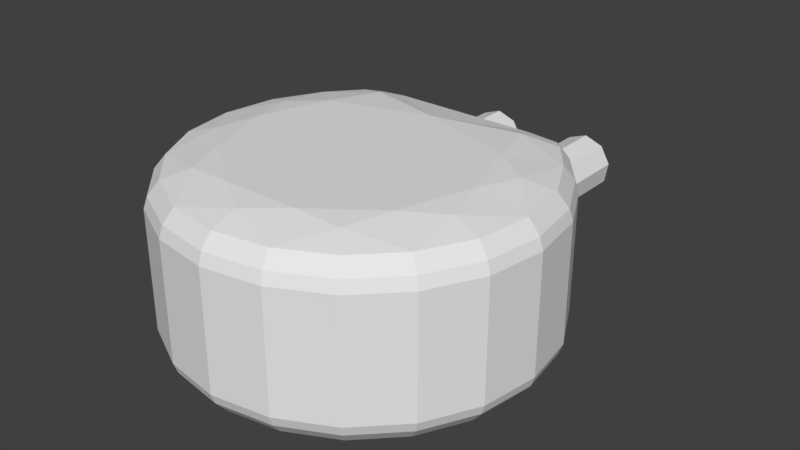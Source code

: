 # Source: shotgun.blend  (saved by Blender 2.79.0; exported with 4.5.12 LTS)
import bpy
from mathutils import Matrix  # noqa: F401  (used for matrix-valued properties, if any)

bpy.ops.wm.read_factory_settings(use_empty=True)
scene = bpy.context.scene
scene.name = 'Scene'

# ---- collections
col_collection_1 = bpy.data.collections.new('Collection 1'); scene.collection.children.link(col_collection_1)

# ---- materials (node trees are filled in below, after node groups)
mat_shotgun_001 = bpy.data.materials.new('Shotgun.001')
mat_shotgun_001.alpha_threshold = 0.0
mat_shotgun_001.use_transparent_shadow = False
mat_shotgun_001.roughness = 0.5

# ---- material node trees

# ---- world
world_world = bpy.data.worlds.new('World'); scene.world = world_world
world_world.color = (0.05088, 0.05088, 0.05088)
world_world.use_sun_shadow = False
world_world.sun_shadow_jitter_overblur = 0.0
world_world.cycles.sampling_method = 'MANUAL'

# ---- meshes
me_cylinder_004 = bpy.data.meshes.new('Cylinder.004')
me_cylinder_004.from_pydata([(0.2767, 1.45, 0.15), (0.2767, 0.809, 0.15), (0.1803, 1.45, 0.1149), (0.1803, 0.809, 0.1149), (0.129, 1.45, 0.02605), (0.129, 0.809, 0.02605), (0.1468, 1.45, -0.075), (0.1468, 0.809, -0.075), (0.2254, 1.45, -0.141), (0.2254, 0.809, -0.141), (0.328, 1.45, -0.141), (0.328, 0.809, -0.141), (0.4066, 1.45, -0.075), (0.4066, 0.809, -0.075), (0.4244, 1.45, 0.02605), (0.4244, 0.809, 0.02605), (0.3731, 1.45, 0.1149), (0.3731, 0.809, 0.1149), (0.2767, 1.469, 0.1131), (0.2048, 1.469, 0.08691), (0.1665, 1.469, 0.02059), (0.1798, 1.469, -0.05483), (0.2384, 1.469, -0.1041), (0.315, 1.469, -0.1041), (0.3737, 1.469, -0.05483), (0.387, 1.469, 0.02059), (0.3487, 1.469, 0.08691), (0.2767, 0.809, 0.1131), (0.2048, 0.809, 0.08691), (0.1665, 0.809, 0.02059), (0.1798, 0.809, -0.05483), (0.2384, 0.809, -0.1041), (0.315, 0.809, -0.1041), (0.3737, 0.809, -0.05483), (0.387, 0.809, 0.02059), (0.3487, 0.809, 0.08691), (-0.2767, 1.45, 0.15), (-0.2767, 0.809, 0.15), (-0.1803, 1.45, 0.1149), (-0.1803, 0.809, 0.1149), (-0.129, 1.45, 0.02605), (-0.129, 0.809, 0.02605), (-0.1468, 1.45, -0.075), (-0.1468, 0.809, -0.075), (-0.2254, 1.45, -0.141), (-0.2254, 0.809, -0.141), (-0.328, 1.45, -0.141), (-0.328, 0.809, -0.141), (-0.4066, 1.45, -0.075), (-0.4066, 0.809, -0.075), (-0.4244, 1.45, 0.02605), (-0.4244, 0.809, 0.02605), (-0.3731, 1.45, 0.1149), (-0.3731, 0.809, 0.1149), (-0.2767, 1.469, 0.1131), (-0.2048, 1.469, 0.08691), (-0.1665, 1.469, 0.02059), (-0.1798, 1.469, -0.05483), (-0.2384, 1.469, -0.1041), (-0.315, 1.469, -0.1041), (-0.3737, 1.469, -0.05483), (-0.387, 1.469, 0.02059), (-0.3487, 1.469, 0.08691), (-0.2767, 0.809, 0.1131), (-0.2048, 0.809, 0.08691), (-0.1665, 0.809, 0.02059), (-0.1798, 0.809, -0.05483), (-0.2384, 0.809, -0.1041), (-0.315, 0.809, -0.1041), (-0.3737, 0.809, -0.05483), (-0.387, 0.809, 0.02059), (-0.3487, 0.809, 0.08691), (-0.7694, -0.559, 0.2975), (-0.2939, -0.9045, 0.2975), (0.2939, -0.9045, 0.2975), (0.7694, -0.559, 0.2975), (0.9511, 1.49e-08, 0.2975), (-0.7128, 0.5093, 0.425), (0.5349, 0.809, 0.2975), (-0.8761, -7.451e-09, 0.425), (-0.7087, -0.5149, 0.425), (-0.2707, -0.8332, 0.425), (0.2707, -0.8332, 0.425), (0.7087, -0.5149, 0.425), (0.8761, 7.451e-09, 0.425), (-0.7128, 0.5093, -0.425), (-0.8761, -7.451e-09, -0.425), (-0.7087, -0.5149, -0.425), (-0.2707, -0.8332, -0.425), (0.2707, -0.8332, -0.425), (0.7087, -0.5149, -0.425), (0.8761, -1.49e-08, -0.425), (0.527, 0.759, 0.4), (-0.5231, 0.759, -0.4), (0.7128, 0.5093, -0.425), (-0.9511, -2.98e-08, -0.3054), (-0.7694, -0.559, -0.3054), (-0.2939, -0.9045, -0.3054), (0.2939, -0.9045, -0.3054), (0.7694, -0.559, -0.3054), (0.9511, 1.49e-08, -0.3054), (0.5349, 0.809, -0.3054), (0.7694, 0.559, -0.3054), (-0.529, 0.809, -0.3054), (-0.529, 0.809, 0.2975), (-0.7694, 0.559, -0.3054), (0.527, 0.759, -0.4), (-0.5231, 0.759, 0.4), (-0.9511, -2.98e-08, 0.2975), (-0.7694, 0.559, 0.2975), (0.7694, 0.559, 0.2975), (0.7128, 0.5093, 0.425), (-0.5838, 0.6841, 0.4188), (-0.8352, 0.2697, 0.425), (-0.8342, -0.2711, 0.425), (-0.9323, -2.421e-08, 0.3556), (-0.6195, -0.02464, 0.4812), (-0.5156, -0.7096, 0.425), (-0.7543, -0.548, 0.3556), (-0.5012, -0.3888, 0.4812), (8.196e-08, -0.8772, 0.425), (-0.2881, -0.8867, 0.3556), (-0.1914, -0.6139, 0.4812), (0.5156, -0.7096, 0.425), (0.2881, -0.8867, 0.3556), (0.1914, -0.6139, 0.4812), (0.8342, -0.2711, 0.425), (0.7543, -0.548, 0.3556), (0.5012, -0.3888, 0.4812), (0.8352, 0.2697, 0.425), (0.9323, 1.304e-08, 0.3556), (0.6195, -0.02464, 0.4812), (0.5847, 0.6841, 0.4187), (0.5329, 0.7965, 0.3494), (-0.5838, 0.6841, -0.4188), (0.7553, 0.5466, -0.3576), (-0.8352, 0.2697, -0.425), (-0.9323, -2.421e-08, -0.3576), (-0.8342, -0.2711, -0.425), (-0.6195, -0.02464, -0.4812), (-0.7543, -0.548, -0.3576), (-0.5156, -0.7096, -0.425), (-0.5012, -0.3888, -0.4812), (-0.2881, -0.8867, -0.3576), (8.196e-08, -0.8772, -0.425), (-0.1914, -0.6139, -0.4812), (0.2881, -0.8867, -0.3576), (0.5156, -0.7096, -0.425), (0.1914, -0.6139, -0.4812), (0.7543, -0.548, -0.3576), (0.8342, -0.2711, -0.425), (0.5012, -0.3888, -0.4812), (0.9323, 7.451e-09, -0.3576), (0.8352, 0.2697, -0.425), (0.6195, -0.02464, -0.4812), (0.5847, 0.6841, -0.4188), (-0.5275, 0.7965, -0.3513), (0.0007346, 0.4884, -0.4812), (0.62, 0.7465, 0.2975), (-0.6185, 0.7465, -0.3054), (-0.9056, 0.2943, -0.3054), (-0.9056, -0.2943, -0.3054), (-0.5597, -0.7704, -0.3054), (8.196e-08, -0.9523, -0.3054), (0.5597, -0.7704, -0.3054), (0.9056, -0.2943, -0.3054), (0.9056, 0.2943, -0.3054), (-0.6185, 0.7465, 0.2975), (-0.9056, -0.2943, 0.2975), (-0.5597, -0.7704, 0.2975), (8.196e-08, -0.9523, 0.2975), (0.5597, -0.7704, 0.2975), (0.9056, -0.2943, 0.2975), (0.9056, 0.2943, 0.2975), (0.62, 0.7465, -0.3054), (-0.7553, 0.5466, 0.3556), (-0.5063, 0.3325, 0.4812), (-0.7553, 0.5466, -0.3576), (-0.5063, 0.3325, -0.4812), (0.5063, 0.3325, -0.4812), (-0.5275, 0.7965, 0.3494), (-0.3754, 0.7403, 0.4188), (0.3808, 0.7403, -0.4188), (0.3808, 0.7403, 0.4188), (0.5329, 0.7965, -0.3513), (-0.3754, 0.7403, -0.4188), (0.0007346, 0.4884, 0.4812), (-0.9056, 0.2943, 0.2975), (0.7553, 0.5466, 0.3556), (0.5063, 0.3325, 0.4812), (-0.417, 0.6071, 0.4656), (-0.6098, 0.7309, 0.3541), (-0.6951, 0.211, 0.4667), (-0.888, 0.2881, 0.3556), (-0.6928, -0.2361, 0.4667), (-0.8878, -0.2885, 0.3556), (-0.4282, -0.6003, 0.4667), (-0.5487, -0.7552, 0.3556), (7.202e-08, -0.7394, 0.4667), (8.457e-08, -0.9335, 0.3556), (0.4282, -0.6003, 0.4667), (0.5487, -0.7552, 0.3556), (0.6928, -0.2361, 0.4667), (0.8878, -0.2885, 0.3556), (0.6951, 0.211, 0.4667), (0.888, 0.2881, 0.3556), (0.4183, 0.6071, 0.4656), (0.6112, 0.7309, 0.3541), (-0.6098, 0.7309, -0.356), (-0.417, 0.6071, -0.4656), (-0.888, 0.2881, -0.3576), (-0.6951, 0.211, -0.4667), (-0.8878, -0.2885, -0.3576), (-0.6928, -0.2361, -0.4667), (-0.5487, -0.7552, -0.3576), (-0.4282, -0.6003, -0.4667), (8.457e-08, -0.9335, -0.3576), (7.078e-08, -0.7394, -0.4667), (0.5487, -0.7552, -0.3576), (0.4282, -0.6003, -0.4667), (0.8878, -0.2885, -0.3576), (0.6928, -0.2361, -0.4667), (0.888, 0.2881, -0.3576), (0.6951, 0.211, -0.4667), (0.6112, 0.7309, -0.356), (0.4183, 0.6071, -0.4656)], [], [(0, 3, 1), (4, 3, 2), (6, 5, 4), (8, 7, 6), (10, 9, 8), (12, 11, 10), (14, 13, 12), (14, 17, 15), (0, 17, 16), (4, 21, 6), (31, 23, 22), (2, 20, 4), (26, 0, 16), (25, 16, 14), (24, 14, 12), (23, 12, 10), (8, 23, 10), (6, 22, 8), (0, 19, 2), (28, 20, 19), (35, 18, 26), (32, 24, 23), (29, 21, 20), (33, 25, 24), (30, 22, 21), (27, 19, 18), (34, 26, 25), (37, 38, 36), (39, 40, 38), (41, 42, 40), (43, 44, 42), (45, 46, 44), (47, 48, 46), (48, 51, 50), (51, 52, 50), (53, 36, 52), (40, 57, 56), (59, 67, 58), (38, 56, 55), (36, 62, 52), (52, 61, 50), (50, 60, 48), (48, 59, 46), (44, 59, 58), (42, 58, 57), (36, 55, 54), (56, 64, 55), (54, 71, 62), (60, 68, 59), (57, 65, 56), (61, 69, 60), (58, 66, 57), (55, 63, 54), (62, 70, 61), (0, 2, 3), (4, 5, 3), (6, 7, 5), (8, 9, 7), (10, 11, 9), (12, 13, 11), (14, 15, 13), (14, 16, 17), (0, 1, 17), (4, 20, 21), (31, 32, 23), (2, 19, 20), (26, 18, 0), (25, 26, 16), (24, 25, 14), (23, 24, 12), (8, 22, 23), (6, 21, 22), (0, 18, 19), (28, 29, 20), (35, 27, 18), (32, 33, 24), (29, 30, 21), (33, 34, 25), (30, 31, 22), (27, 28, 19), (34, 35, 26), (37, 39, 38), (39, 41, 40), (41, 43, 42), (43, 45, 44), (45, 47, 46), (47, 49, 48), (48, 49, 51), (51, 53, 52), (53, 37, 36), (40, 42, 57), (59, 68, 67), (38, 40, 56), (36, 54, 62), (52, 62, 61), (50, 61, 60), (48, 60, 59), (44, 46, 59), (42, 44, 58), (36, 38, 55), (56, 65, 64), (54, 63, 71), (60, 69, 68), (57, 66, 65), (61, 70, 69), (58, 67, 66), (55, 64, 63), (62, 71, 70), (72, 197, 118), (72, 195, 168), (169, 97, 73), (73, 199, 121), (73, 197, 169), (74, 201, 124), (74, 199, 170), (75, 203, 127), (75, 201, 171), (76, 166, 173), (76, 205, 130), (76, 203, 172), (112, 175, 77), (77, 193, 113), (133, 158, 78), (115, 114, 79), (84, 129, 204), (113, 115, 79), (118, 117, 80), (87, 138, 213), (114, 118, 80), (121, 120, 81), (82, 123, 200), (117, 121, 81), (124, 123, 82), (120, 124, 82), (127, 126, 83), (80, 117, 196), (123, 127, 83), (130, 129, 84), (86, 136, 211), (126, 130, 84), (111, 132, 206), (182, 225, 157), (77, 113, 192), (85, 210, 177), (177, 134, 85), (137, 136, 86), (91, 150, 221), (138, 137, 86), (140, 138, 87), (88, 141, 215), (141, 140, 87), (143, 141, 88), (89, 144, 217), (144, 143, 88), (146, 144, 89), (81, 120, 198), (147, 146, 89), (149, 147, 90), (83, 126, 202), (150, 149, 90), (152, 150, 91), (153, 152, 91), (92, 207, 133), (128, 131, 186), (92, 206, 132), (93, 208, 156), (185, 93, 156), (93, 209, 134), (155, 135, 94), (94, 222, 153), (85, 134, 209), (75, 164, 99), (74, 164, 171), (74, 163, 98), (73, 163, 170), (72, 162, 169), (108, 160, 95), (95, 210, 137), (95, 212, 161), (108, 161, 168), (96, 212, 140), (96, 214, 162), (97, 214, 143), (97, 216, 163), (98, 216, 146), (98, 218, 164), (165, 75, 99), (99, 218, 149), (99, 220, 165), (100, 220, 152), (100, 222, 166), (174, 184, 101), (102, 224, 174), (166, 135, 102), (156, 159, 103), (104, 159, 167), (103, 184, 156), (105, 187, 109), (167, 105, 109), (79, 114, 194), (90, 147, 219), (181, 186, 183), (157, 179, 154), (76, 165, 100), (167, 180, 104), (133, 104, 180), (72, 161, 96), (105, 208, 177), (177, 160, 105), (106, 225, 182), (106, 224, 155), (107, 191, 112), (107, 190, 181), (133, 180, 183), (78, 103, 104), (108, 193, 187), (108, 195, 115), (187, 175, 109), (109, 191, 167), (78, 174, 101), (174, 110, 102), (173, 102, 110), (110, 207, 188), (188, 173, 110), (111, 205, 188), (188, 132, 111), (94, 153, 223), (72, 169, 197), (72, 118, 195), (169, 162, 97), (73, 170, 199), (73, 121, 197), (74, 171, 201), (74, 124, 199), (75, 172, 203), (75, 127, 201), (76, 100, 166), (76, 173, 205), (76, 130, 203), (112, 191, 175), (77, 175, 193), (133, 207, 158), (115, 195, 114), (204, 131, 84), (131, 202, 84), (202, 126, 84), (113, 193, 115), (118, 197, 117), (213, 142, 87), (142, 215, 87), (215, 141, 87), (114, 195, 118), (121, 199, 120), (200, 125, 82), (125, 198, 82), (198, 120, 82), (117, 197, 121), (124, 201, 123), (120, 199, 124), (127, 203, 126), (196, 119, 80), (119, 194, 80), (194, 114, 80), (123, 201, 127), (130, 205, 129), (211, 139, 86), (139, 213, 86), (213, 138, 86), (126, 203, 130), (206, 189, 111), (189, 204, 111), (204, 129, 111), (209, 185, 157), (185, 182, 157), (192, 176, 77), (176, 190, 77), (190, 112, 77), (85, 136, 210), (177, 208, 134), (137, 210, 136), (221, 154, 91), (154, 223, 91), (223, 153, 91), (138, 212, 137), (140, 212, 138), (215, 145, 88), (145, 217, 88), (217, 144, 88), (141, 214, 140), (143, 214, 141), (217, 148, 89), (148, 219, 89), (219, 147, 89), (144, 216, 143), (146, 216, 144), (198, 122, 81), (122, 196, 81), (196, 117, 81), (147, 218, 146), (149, 218, 147), (202, 128, 83), (128, 200, 83), (200, 123, 83), (150, 220, 149), (152, 220, 150), (153, 222, 152), (92, 132, 207), (131, 204, 189), (189, 206, 186), (186, 190, 176), (176, 192, 116), (116, 194, 119), (119, 196, 122), (122, 198, 125), (125, 200, 128), (128, 202, 131), (131, 189, 186), (186, 176, 116), (116, 119, 186), (119, 122, 186), (122, 125, 186), (125, 128, 186), (92, 183, 206), (93, 134, 208), (156, 184, 185), (184, 106, 182), (185, 184, 182), (93, 185, 209), (155, 224, 135), (94, 135, 222), (209, 178, 85), (178, 211, 85), (211, 136, 85), (75, 171, 164), (74, 98, 164), (74, 170, 163), (73, 97, 163), (72, 96, 162), (108, 187, 160), (95, 160, 210), (95, 137, 212), (108, 95, 161), (96, 161, 212), (96, 140, 214), (97, 162, 214), (97, 143, 216), (98, 163, 216), (98, 146, 218), (165, 172, 75), (99, 164, 218), (99, 149, 220), (100, 165, 220), (100, 152, 222), (174, 224, 184), (102, 135, 224), (166, 222, 135), (156, 208, 159), (104, 103, 159), (103, 101, 184), (105, 160, 187), (167, 159, 105), (194, 116, 79), (116, 192, 79), (192, 113, 79), (219, 151, 90), (151, 221, 90), (221, 150, 90), (190, 186, 181), (186, 206, 183), (154, 221, 151), (151, 219, 148), (148, 217, 145), (145, 215, 142), (142, 213, 139), (139, 211, 178), (178, 209, 157), (157, 225, 179), (179, 223, 154), (154, 151, 157), (151, 148, 157), (148, 145, 157), (145, 142, 157), (142, 139, 157), (139, 178, 157), (76, 172, 165), (167, 191, 180), (133, 78, 104), (72, 168, 161), (105, 159, 208), (177, 210, 160), (106, 155, 225), (106, 184, 224), (107, 180, 191), (107, 112, 190), (107, 181, 180), (181, 183, 180), (183, 92, 133), (78, 101, 103), (108, 115, 193), (108, 168, 195), (187, 193, 175), (109, 175, 191), (78, 158, 174), (174, 158, 110), (173, 166, 102), (110, 158, 207), (188, 205, 173), (111, 129, 205), (188, 207, 132), (223, 179, 94), (179, 225, 94), (225, 155, 94)])
_uv = me_cylinder_004.uv_layers.new(name='UVMap')
_uv.uv.foreach_set('vector', [0.973, 0.5439, 0.9996, 0.7211, 0.973, 0.7211, 0.1773, 0.9474, 0.0001289, 0.9719, 0.1773, 0.9719, 0.1773, 0.9194, -0.0006368, 0.9515, 0.1773, 0.9474, 0.5421, 0.857, 0.7193, 0.8353, 0.5421, 0.8353, 0.5421, 0.8853, 0.7193, 0.857, 0.5421, 0.857, 0.5421, 0.9071, 0.7193, 0.8853, 0.5421, 0.8853, 0.1773, 0.9474, 0.3545, 0.9753, 0.1773, 0.9753, 0.1773, 0.9474, 0.3545, 0.9228, 0.3545, 0.9474, 0.973, 0.5439, 0.9463, 0.7211, 0.9463, 0.5439, 0.4907, 0.8682, 0.5131, 0.8823, 0.5186, 0.8732, 0.7205, 0.859, 0.9431, 0.8326, 0.9419, 0.8541, 0.4661, 0.8824, 0.4922, 0.8786, 0.4907, 0.8682, 0.4739, 0.9289, 0.4564, 0.909, 0.4661, 0.9357, 0.4922, 0.9395, 0.4661, 0.9357, 0.4907, 0.9499, 0.5131, 0.9359, 0.4907, 0.9499, 0.5186, 0.945, 0.5267, 0.9197, 0.5186, 0.945, 0.5369, 0.9233, 0.5369, 0.8949, 0.5267, 0.9197, 0.5369, 0.9233, 0.5186, 0.8732, 0.5267, 0.8985, 0.5369, 0.8949, 0.4564, 0.909, 0.4739, 0.8891, 0.4661, 0.8824, 0.9604, 0.0003829, 0.9788, 0.1828, 0.9604, 0.1828, 0.9604, 0.1836, 0.9406, 0.3662, 0.9597, 0.3662, 0.7224, 0.8365, 0.9441, 0.8158, 0.9431, 0.8326, 0.9788, 0.0003829, 0.9996, 0.1828, 0.9788, 0.1828, 0.9996, 0.1836, 0.9788, 0.366, 0.9996, 0.366, 0.7193, 0.8755, 0.9419, 0.8541, 0.9408, 0.8704, 0.9406, 0.1836, 0.9213, 0.3662, 0.9406, 0.3662, 0.9788, 0.1836, 0.9604, 0.366, 0.9788, 0.366, 0.973, 0.366, 0.9996, 0.5432, 0.973, 0.5432, 0.7193, 0.9998, 0.8965, 0.9753, 0.8965, 0.9998, 0.7193, 0.9753, 0.8965, 0.9474, 0.8965, 0.9753, 0.8965, 0.9474, 0.7193, 0.9256, 0.7193, 0.9474, 0.8965, 0.9256, 0.7193, 0.8973, 0.7193, 0.9256, 0.8965, 0.8973, 0.7193, 0.8755, 0.7193, 0.8973, 0.0001289, 0.9998, 0.1773, 0.9719, 0.0001289, 0.9719, 0.3545, 0.9998, 0.1773, 0.9753, 0.1773, 0.9998, 0.9463, 0.366, 0.973, 0.5432, 0.9463, 0.5432, 0.9283, 0.9852, 0.9545, 0.9888, 0.9361, 0.9783, 0.5369, 0.9233, 0.7193, 0.9445, 0.5369, 0.9445, 0.9186, 0.9586, 0.9361, 0.9783, 0.9289, 0.9584, 0.9283, 0.9319, 0.9545, 0.9279, 0.9529, 0.9177, 0.9529, 0.9177, 0.9753, 0.9316, 0.9808, 0.9227, 0.9808, 0.9227, 0.9889, 0.9478, 0.9991, 0.9444, 0.9991, 0.9444, 0.9889, 0.969, 0.9991, 0.9728, 0.9808, 0.9945, 0.9889, 0.969, 0.9753, 0.9852, 0.9529, 0.9994, 0.9753, 0.9852, 0.9545, 0.9888, 0.9283, 0.9319, 0.9289, 0.9584, 0.9361, 0.9385, 0.3545, 0.979, 0.5369, 0.9607, 0.3545, 0.9607, 0.9405, 0.1827, 0.9206, 0.005955, 0.9207, 0.1828, 0.5369, 0.9071, 0.7193, 0.9233, 0.5369, 0.9233, 0.3545, 0.9998, 0.5369, 0.979, 0.3545, 0.979, 0.5369, 0.979, 0.7193, 0.9998, 0.5369, 0.9998, 0.5369, 0.9445, 0.7193, 0.9607, 0.5369, 0.9607, 0.9604, 0.1828, 0.9405, 0.005892, 0.9405, 0.1827, 0.5369, 0.9607, 0.7193, 0.979, 0.5369, 0.979, 0.973, 0.5439, 0.9996, 0.5439, 0.9996, 0.7211, 0.1773, 0.9474, -0.0006368, 0.9515, 0.0001289, 0.9719, 0.1773, 0.9194, 0.0001289, 0.9194, -0.0006368, 0.9515, 0.5421, 0.857, 0.7193, 0.857, 0.7193, 0.8353, 0.5421, 0.8853, 0.7193, 0.8853, 0.7193, 0.857, 0.5421, 0.9071, 0.7193, 0.9071, 0.7193, 0.8853, 0.1773, 0.9474, 0.3545, 0.9474, 0.3545, 0.9753, 0.1773, 0.9474, 0.1773, 0.9228, 0.3545, 0.9228, 0.973, 0.5439, 0.973, 0.7211, 0.9463, 0.7211, 0.4907, 0.8682, 0.4922, 0.8786, 0.5131, 0.8823, 0.7205, 0.859, 0.7224, 0.8365, 0.9431, 0.8326, 0.4661, 0.8824, 0.4739, 0.8891, 0.4922, 0.8786, 0.4739, 0.9289, 0.4666, 0.909, 0.4564, 0.909, 0.4922, 0.9395, 0.4739, 0.9289, 0.4661, 0.9357, 0.5131, 0.9359, 0.4922, 0.9395, 0.4907, 0.9499, 0.5267, 0.9197, 0.5131, 0.9359, 0.5186, 0.945, 0.5369, 0.8949, 0.5267, 0.8985, 0.5267, 0.9197, 0.5186, 0.8732, 0.5131, 0.8823, 0.5267, 0.8985, 0.4564, 0.909, 0.4666, 0.909, 0.4739, 0.8891, 0.9604, 0.0003829, 0.9788, 0.0003829, 0.9788, 0.1828, 0.9604, 0.1836, 0.9406, 0.1836, 0.9406, 0.3662, 0.7224, 0.8365, 0.7245, 0.8186, 0.9441, 0.8158, 0.9788, 0.0003829, 0.9996, 0.0003829, 0.9996, 0.1828, 0.9996, 0.1836, 0.9788, 0.1836, 0.9788, 0.366, 0.7193, 0.8755, 0.7205, 0.859, 0.9419, 0.8541, 0.9406, 0.1836, 0.9207, 0.1836, 0.9213, 0.3662, 0.9788, 0.1836, 0.9604, 0.1836, 0.9604, 0.366, 0.973, 0.366, 0.9996, 0.366, 0.9996, 0.5432, 0.7193, 0.9998, 0.7193, 0.9753, 0.8965, 0.9753, 0.7193, 0.9753, 0.7193, 0.9474, 0.8965, 0.9474, 0.8965, 0.9474, 0.8965, 0.9256, 0.7193, 0.9256, 0.8965, 0.9256, 0.8965, 0.8973, 0.7193, 0.8973, 0.8965, 0.8973, 0.8965, 0.8755, 0.7193, 0.8755, 0.0001289, 0.9998, 0.1773, 0.9998, 0.1773, 0.9719, 0.3545, 0.9998, 0.3545, 0.9753, 0.1773, 0.9753, 0.9463, 0.366, 0.973, 0.366, 0.973, 0.5432, 0.9283, 0.9852, 0.9529, 0.9994, 0.9545, 0.9888, 0.5369, 0.9233, 0.7193, 0.9233, 0.7193, 0.9445, 0.9186, 0.9586, 0.9283, 0.9852, 0.9361, 0.9783, 0.9283, 0.9319, 0.9361, 0.9385, 0.9545, 0.9279, 0.9529, 0.9177, 0.9545, 0.9279, 0.9753, 0.9316, 0.9808, 0.9227, 0.9753, 0.9316, 0.9889, 0.9478, 0.9991, 0.9444, 0.9889, 0.9478, 0.9889, 0.969, 0.9808, 0.9945, 0.9991, 0.9728, 0.9889, 0.969, 0.9529, 0.9994, 0.9808, 0.9945, 0.9753, 0.9852, 0.9283, 0.9319, 0.9186, 0.9586, 0.9289, 0.9584, 0.3545, 0.979, 0.5369, 0.979, 0.5369, 0.9607, 0.9405, 0.1827, 0.9405, 0.005892, 0.9206, 0.005955, 0.5369, 0.9071, 0.7193, 0.9071, 0.7193, 0.9233, 0.3545, 0.9998, 0.5369, 0.9998, 0.5369, 0.979, 0.5369, 0.979, 0.7193, 0.979, 0.7193, 0.9998, 0.5369, 0.9445, 0.7193, 0.9445, 0.7193, 0.9607, 0.9604, 0.1828, 0.9604, 0.005955, 0.9405, 0.005892, 0.5369, 0.9607, 0.7193, 0.9607, 0.7193, 0.979, 0.2713, 0.5438, 0.2553, 0.4896, 0.2553, 0.5469, 0.2713, 0.5438, 0.2553, 0.6186, 0.2713, 0.617, 0.7393, 0.4854, 0.9059, 0.5589, 0.7393, 0.5589, 0.7393, 0.5589, 0.7232, 0.6401, 0.7232, 0.5605, 0.7393, 0.5589, 0.7232, 0.4885, 0.7393, 0.4854, 0.7393, 0.7214, 0.7232, 0.7918, 0.7232, 0.7198, 0.7393, 0.7214, 0.7232, 0.6401, 0.7393, 0.6401, 0.03562, 0.5438, 0.01956, 0.6186, 0.01956, 0.5469, 0.03562, 0.5438, 0.01956, 0.4896, 0.03562, 0.4854, 0.03562, 0.6984, 0.2023, 0.7797, 0.03562, 0.7797, 0.03562, 0.6984, 0.01956, 0.778, 0.01956, 0.6984, 0.03562, 0.6984, 0.01956, 0.6186, 0.03562, 0.617, 0.8849, 0.4039, 0.8469, 0.4513, 0.8366, 0.4395, 0.2361, 0.8391, 0.2553, 0.778, 0.2361, 0.7729, 0.491, 0.8037, 0.5053, 0.8277, 0.5053, 0.8042, 0.2553, 0.6984, 0.2361, 0.6234, 0.2361, 0.6984, 0.6958, 0.0003829, 0.7704, 0.01166, 0.7542, 0.05041, 0.2361, 0.7729, 0.2553, 0.6984, 0.2361, 0.6984, 0.5444, 0.451, 0.4997, 0.385, 0.5535, 0.4384, 0.1005, 0.4384, 0.1679, 0.4731, 0.1776, 0.434, 0.2361, 0.6234, 0.2553, 0.5469, 0.2361, 0.556, 0.7232, 0.5605, 0.704, 0.6401, 0.704, 0.5653, 0.4655, 0.1677, 0.4997, 0.1, 0.5299, 0.1242, 0.704, 0.4976, 0.7232, 0.5605, 0.704, 0.5653, 0.7232, 0.7198, 0.704, 0.7826, 0.704, 0.715, 0.704, 0.6401, 0.7232, 0.7198, 0.704, 0.715, 0.01956, 0.5469, 0.0003829, 0.6234, 0.0003829, 0.556, 0.5535, 0.4384, 0.4997, 0.385, 0.5299, 0.3609, 0.4997, 0.1, 0.5444, 0.03405, 0.5535, 0.04663, 0.01956, 0.6984, 0.0003829, 0.7729, 0.0003829, 0.6984, 0.2428, 0.4847, 0.3174, 0.4734, 0.3012, 0.4346, 0.0003829, 0.6234, 0.01956, 0.6984, 0.0003829, 0.6984, 0.8366, 0.0455, 0.8849, 0.0809, 0.8636, 0.1269, 0.4474, 0.1373, 0.4106, 0.1269, 0.3778, 0.2423, 0.8366, 0.4395, 0.7704, 0.4734, 0.7542, 0.4346, 0.471, 0.8391, 0.4524, 0.778, 0.4524, 0.8494, 0.3939, 0.4513, 0.4319, 0.4039, 0.3836, 0.4395, 0.4524, 0.6984, 0.471, 0.7729, 0.471, 0.6984, 0.2428, 0.0003829, 0.1679, 0.01194, 0.1776, 0.05104, 0.471, 0.6234, 0.4524, 0.6984, 0.471, 0.6984, 0.4524, 0.5469, 0.471, 0.6234, 0.471, 0.556, 0.01254, 0.3173, 0.04669, 0.385, 0.07691, 0.3609, 0.04669, 0.385, 0.09136, 0.451, 0.1005, 0.4384, 0.9203, 0.5605, 0.939, 0.4976, 0.939, 0.5653, 0.01254, 0.1677, 0.0003829, 0.2425, 0.03846, 0.2425, 0.939, 0.6401, 0.9203, 0.5605, 0.939, 0.5653, 0.9203, 0.7198, 0.939, 0.6401, 0.939, 0.715, 0.4655, 0.3173, 0.4534, 0.2425, 0.4915, 0.2425, 0.939, 0.7826, 0.9203, 0.7198, 0.939, 0.715, 0.09136, 0.03405, 0.04669, 0.1, 0.1005, 0.04663, 0.5535, 0.04663, 0.6209, 0.01194, 0.6306, 0.05104, 0.2353, 0.6234, 0.2167, 0.5469, 0.2353, 0.556, 0.2167, 0.6984, 0.2353, 0.6234, 0.2353, 0.6984, 0.2353, 0.7729, 0.2167, 0.6984, 0.2353, 0.6984, 0.477, 0.802, 0.4897, 0.8253, 0.491, 0.8037, 0.5884, 0.104, 0.689, 0.07128, 0.8308, 0.2423, 0.9056, 0.09685, 0.8636, 0.1269, 0.8849, 0.0809, 0.6981, 0.5118, 0.6859, 0.4878, 0.6846, 0.5106, 0.7033, 0.5526, 0.6981, 0.5118, 0.6846, 0.5106, 0.4526, 0.3871, 0.4106, 0.3578, 0.4319, 0.4039, 0.4319, 0.0809, 0.3939, 0.03377, 0.3836, 0.0455, 0.2353, 0.8391, 0.2167, 0.778, 0.2353, 0.7729, 0.3836, 0.4395, 0.4319, 0.4039, 0.4106, 0.3578, 0.03562, 0.5438, 0.2023, 0.4854, 0.2023, 0.5438, 0.7393, 0.7214, 0.9059, 0.7948, 0.7393, 0.7948, 0.7393, 0.7214, 0.9059, 0.6401, 0.9059, 0.7214, 0.7393, 0.5589, 0.9059, 0.6401, 0.7393, 0.6401, 0.2713, 0.5438, 0.438, 0.4854, 0.2713, 0.4854, 0.2713, 0.6984, 0.438, 0.7797, 0.438, 0.6984, 0.438, 0.6984, 0.4524, 0.778, 0.4524, 0.6984, 0.438, 0.6984, 0.4524, 0.6186, 0.438, 0.617, 0.2713, 0.6984, 0.438, 0.617, 0.2713, 0.617, 0.438, 0.5438, 0.4524, 0.6186, 0.4524, 0.5469, 0.438, 0.5438, 0.4524, 0.4896, 0.438, 0.4854, 0.9059, 0.5589, 0.9203, 0.4885, 0.9203, 0.5605, 0.9059, 0.5589, 0.9203, 0.6401, 0.9059, 0.6401, 0.9059, 0.7214, 0.9203, 0.6401, 0.9203, 0.7198, 0.9059, 0.7214, 0.9203, 0.7918, 0.9059, 0.7948, 0.2023, 0.617, 0.03562, 0.5438, 0.2023, 0.5438, 0.2023, 0.5438, 0.2167, 0.4896, 0.2167, 0.5469, 0.2023, 0.5438, 0.2167, 0.6186, 0.2023, 0.617, 0.2023, 0.6984, 0.2167, 0.6186, 0.2167, 0.6984, 0.2023, 0.6984, 0.2167, 0.778, 0.2023, 0.7797, 0.6719, 0.8277, 0.6846, 0.8037, 0.6719, 0.8042, 0.2023, 0.8529, 0.2163, 0.9004, 0.2023, 0.9047, 0.2023, 0.7797, 0.2167, 0.8494, 0.2023, 0.8529, 0.6846, 0.5106, 0.6719, 0.4854, 0.6719, 0.5102, 0.5053, 0.5102, 0.6719, 0.4854, 0.5053, 0.4854, 0.6719, 0.5102, 0.6846, 0.8037, 0.6846, 0.5106, 0.438, 0.8529, 0.2713, 0.7797, 0.2713, 0.8529, 0.2713, 0.9047, 0.438, 0.8529, 0.2713, 0.8529, 0.6958, 0.4847, 0.6209, 0.4731, 0.6306, 0.434, 0.1005, 0.04663, 0.04669, 0.1, 0.07691, 0.1242, 0.9004, 0.3463, 0.8308, 0.2423, 0.9004, 0.1373, 0.3778, 0.2423, 0.3347, 0.1026, 0.236, 0.07128, 0.03562, 0.6984, 0.2023, 0.617, 0.2023, 0.6984, 0.5053, 0.4854, 0.491, 0.5106, 0.5053, 0.5102, 0.491, 0.8037, 0.5053, 0.5102, 0.491, 0.5106, 0.2713, 0.5438, 0.438, 0.617, 0.438, 0.5438, 0.438, 0.8529, 0.452, 0.9004, 0.4524, 0.8494, 0.4524, 0.8494, 0.438, 0.7797, 0.438, 0.8529, 0.4526, 0.09685, 0.4106, 0.1269, 0.4474, 0.1373, 0.4526, 0.09685, 0.4448, 0.0736, 0.4319, 0.0809, 0.9056, 0.3871, 0.8978, 0.4111, 0.8849, 0.4039, 0.9056, 0.3871, 0.8636, 0.3578, 0.9004, 0.3463, 0.491, 0.8037, 0.491, 0.5106, 0.4718, 0.7616, 0.5053, 0.8042, 0.6719, 0.5102, 0.5053, 0.5102, 0.2713, 0.6984, 0.2553, 0.778, 0.2713, 0.7797, 0.2713, 0.6984, 0.2553, 0.6186, 0.2553, 0.6984, 0.2713, 0.7797, 0.2553, 0.8494, 0.2713, 0.8529, 0.2713, 0.8529, 0.2557, 0.9004, 0.2713, 0.9047, 0.5053, 0.8042, 0.6719, 0.8277, 0.6719, 0.8042, 0.2023, 0.9047, 0.03562, 0.8529, 0.2023, 0.8529, 0.03562, 0.7797, 0.2023, 0.8529, 0.03562, 0.8529, 0.03562, 0.8529, 0.01999, 0.9004, 0.01956, 0.8494, 0.01956, 0.8494, 0.03562, 0.7797, 0.03562, 0.8529, 0.0003829, 0.8391, 0.01956, 0.778, 0.01956, 0.8494, 0.8469, 0.03377, 0.8849, 0.0809, 0.8366, 0.0455, 0.3836, 0.0455, 0.3174, 0.01166, 0.3012, 0.05041, 0.2713, 0.5438, 0.2713, 0.4854, 0.2553, 0.4896, 0.2713, 0.5438, 0.2553, 0.5469, 0.2553, 0.6186, 0.7393, 0.4854, 0.9059, 0.4854, 0.9059, 0.5589, 0.7393, 0.5589, 0.7393, 0.6401, 0.7232, 0.6401, 0.7393, 0.5589, 0.7232, 0.5605, 0.7232, 0.4885, 0.7393, 0.7214, 0.7393, 0.7948, 0.7232, 0.7918, 0.7393, 0.7214, 0.7232, 0.7198, 0.7232, 0.6401, 0.03562, 0.5438, 0.03562, 0.617, 0.01956, 0.6186, 0.03562, 0.5438, 0.01956, 0.5469, 0.01956, 0.4896, 0.03562, 0.6984, 0.2023, 0.6984, 0.2023, 0.7797, 0.03562, 0.6984, 0.03562, 0.7797, 0.01956, 0.778, 0.03562, 0.6984, 0.01956, 0.6984, 0.01956, 0.6186, 0.2378, 0.8874, 0.2557, 0.9004, 0.2553, 0.8494, 0.2361, 0.8391, 0.2553, 0.8494, 0.2553, 0.778, 0.491, 0.8037, 0.4897, 0.8253, 0.5053, 0.8277, 0.2553, 0.6984, 0.2553, 0.6186, 0.2361, 0.6234, 0.7542, 0.05041, 0.689, 0.07128, 0.6958, 0.0003829, 0.689, 0.07128, 0.6306, 0.05104, 0.6958, 0.0003829, 0.6306, 0.05104, 0.6209, 0.01194, 0.6958, 0.0003829, 0.2361, 0.7729, 0.2553, 0.778, 0.2553, 0.6984, 0.5444, 0.451, 0.4871, 0.3942, 0.4997, 0.385, 0.1776, 0.434, 0.1354, 0.3811, 0.1005, 0.4384, 0.1354, 0.3811, 0.07691, 0.3609, 0.1005, 0.4384, 0.07691, 0.3609, 0.04669, 0.385, 0.1005, 0.4384, 0.2361, 0.6234, 0.2553, 0.6186, 0.2553, 0.5469, 0.7232, 0.5605, 0.7232, 0.6401, 0.704, 0.6401, 0.5299, 0.1242, 0.5262, 0.1896, 0.4655, 0.1677, 0.5262, 0.1896, 0.4915, 0.2425, 0.4655, 0.1677, 0.4915, 0.2425, 0.4534, 0.2425, 0.4655, 0.1677, 0.704, 0.4976, 0.7232, 0.4885, 0.7232, 0.5605, 0.7232, 0.7198, 0.7232, 0.7918, 0.704, 0.7826, 0.704, 0.6401, 0.7232, 0.6401, 0.7232, 0.7198, 0.01956, 0.5469, 0.01956, 0.6186, 0.0003829, 0.6234, 0.5299, 0.3609, 0.5884, 0.3811, 0.5535, 0.4384, 0.5884, 0.3811, 0.6306, 0.434, 0.5535, 0.4384, 0.6306, 0.434, 0.6209, 0.4731, 0.5535, 0.4384, 0.4997, 0.1, 0.4871, 0.09087, 0.5444, 0.03405, 0.01956, 0.6984, 0.01956, 0.778, 0.0003829, 0.7729, 0.3012, 0.4346, 0.236, 0.4138, 0.2428, 0.4847, 0.236, 0.4138, 0.1776, 0.434, 0.2428, 0.4847, 0.1776, 0.434, 0.1679, 0.4731, 0.2428, 0.4847, 0.0003829, 0.6234, 0.01956, 0.6186, 0.01956, 0.6984, 0.8636, 0.1269, 0.7877, 0.1026, 0.8366, 0.0455, 0.7877, 0.1026, 0.7542, 0.05041, 0.8366, 0.0455, 0.7542, 0.05041, 0.7704, 0.01166, 0.8366, 0.0455, 0.4106, 0.3578, 0.4474, 0.3463, 0.3778, 0.2423, 0.4474, 0.3463, 0.4474, 0.1373, 0.3778, 0.2423, 0.7542, 0.4346, 0.7877, 0.3825, 0.8366, 0.4395, 0.7877, 0.3825, 0.8636, 0.3578, 0.8366, 0.4395, 0.8636, 0.3578, 0.8849, 0.4039, 0.8366, 0.4395, 0.471, 0.8391, 0.471, 0.7729, 0.4524, 0.778, 0.3939, 0.4513, 0.4448, 0.4111, 0.4319, 0.4039, 0.4524, 0.6984, 0.4524, 0.778, 0.471, 0.7729, 0.1776, 0.05104, 0.236, 0.07128, 0.2428, 0.0003829, 0.236, 0.07128, 0.3012, 0.05041, 0.2428, 0.0003829, 0.3012, 0.05041, 0.3174, 0.01166, 0.2428, 0.0003829, 0.471, 0.6234, 0.4524, 0.6186, 0.4524, 0.6984, 0.4524, 0.5469, 0.4524, 0.6186, 0.471, 0.6234, 0.07691, 0.3609, 0.07316, 0.2954, 0.01254, 0.3173, 0.07316, 0.2954, 0.03846, 0.2425, 0.01254, 0.3173, 0.03846, 0.2425, 0.0003829, 0.2425, 0.01254, 0.3173, 0.04669, 0.385, 0.03409, 0.3942, 0.09136, 0.451, 0.9203, 0.5605, 0.9203, 0.4885, 0.939, 0.4976, 0.03846, 0.2425, 0.07316, 0.1896, 0.01254, 0.1677, 0.07316, 0.1896, 0.07691, 0.1242, 0.01254, 0.1677, 0.07691, 0.1242, 0.04669, 0.1, 0.01254, 0.1677, 0.939, 0.6401, 0.9203, 0.6401, 0.9203, 0.5605, 0.9203, 0.7198, 0.9203, 0.6401, 0.939, 0.6401, 0.4915, 0.2425, 0.5262, 0.2954, 0.4655, 0.3173, 0.5262, 0.2954, 0.5299, 0.3609, 0.4655, 0.3173, 0.5299, 0.3609, 0.4997, 0.385, 0.4655, 0.3173, 0.939, 0.7826, 0.9203, 0.7918, 0.9203, 0.7198, 0.09136, 0.03405, 0.03409, 0.09087, 0.04669, 0.1, 0.6306, 0.05104, 0.5884, 0.104, 0.5535, 0.04663, 0.5884, 0.104, 0.5299, 0.1242, 0.5535, 0.04663, 0.5299, 0.1242, 0.4997, 0.1, 0.5535, 0.04663, 0.2353, 0.6234, 0.2167, 0.6186, 0.2167, 0.5469, 0.2167, 0.6984, 0.2167, 0.6186, 0.2353, 0.6234, 0.2353, 0.7729, 0.2167, 0.778, 0.2167, 0.6984, 0.9056, 0.09685, 0.8849, 0.0809, 0.8978, 0.0736, 0.689, 0.07128, 0.7542, 0.05041, 0.7877, 0.1026, 0.7877, 0.1026, 0.8636, 0.1269, 0.8308, 0.2423, 0.8308, 0.2423, 0.8636, 0.3578, 0.7877, 0.3825, 0.7877, 0.3825, 0.7542, 0.4346, 0.689, 0.4138, 0.689, 0.4138, 0.6306, 0.434, 0.5884, 0.3811, 0.5884, 0.3811, 0.5299, 0.3609, 0.5262, 0.2954, 0.5262, 0.2954, 0.4915, 0.2425, 0.5262, 0.1896, 0.5262, 0.1896, 0.5299, 0.1242, 0.5884, 0.104, 0.5884, 0.104, 0.6306, 0.05104, 0.689, 0.07128, 0.689, 0.07128, 0.7877, 0.1026, 0.8308, 0.2423, 0.8308, 0.2423, 0.7877, 0.3825, 0.689, 0.4138, 0.689, 0.4138, 0.5884, 0.3811, 0.8308, 0.2423, 0.5884, 0.3811, 0.5262, 0.2954, 0.8308, 0.2423, 0.5262, 0.2954, 0.5262, 0.1896, 0.8308, 0.2423, 0.5262, 0.1896, 0.5884, 0.104, 0.8308, 0.2423, 0.9056, 0.09685, 0.9004, 0.1373, 0.8636, 0.1269, 0.4526, 0.3871, 0.4319, 0.4039, 0.4448, 0.4111, 0.6846, 0.5106, 0.6846, 0.8037, 0.7033, 0.5526, 0.6846, 0.8037, 0.6981, 0.802, 0.7033, 0.7616, 0.7033, 0.5526, 0.6846, 0.8037, 0.7033, 0.7616, 0.4526, 0.3871, 0.4474, 0.3463, 0.4106, 0.3578, 0.4319, 0.0809, 0.4448, 0.0736, 0.3939, 0.03377, 0.2353, 0.8391, 0.2167, 0.8494, 0.2167, 0.778, 0.4106, 0.3578, 0.3347, 0.3825, 0.3836, 0.4395, 0.3347, 0.3825, 0.3012, 0.4346, 0.3836, 0.4395, 0.3012, 0.4346, 0.3174, 0.4734, 0.3836, 0.4395, 0.03562, 0.5438, 0.03562, 0.4854, 0.2023, 0.4854, 0.7393, 0.7214, 0.9059, 0.7214, 0.9059, 0.7948, 0.7393, 0.7214, 0.7393, 0.6401, 0.9059, 0.6401, 0.7393, 0.5589, 0.9059, 0.5589, 0.9059, 0.6401, 0.2713, 0.5438, 0.438, 0.5438, 0.438, 0.4854, 0.2713, 0.6984, 0.2713, 0.7797, 0.438, 0.7797, 0.438, 0.6984, 0.438, 0.7797, 0.4524, 0.778, 0.438, 0.6984, 0.4524, 0.6984, 0.4524, 0.6186, 0.2713, 0.6984, 0.438, 0.6984, 0.438, 0.617, 0.438, 0.5438, 0.438, 0.617, 0.4524, 0.6186, 0.438, 0.5438, 0.4524, 0.5469, 0.4524, 0.4896, 0.9059, 0.5589, 0.9059, 0.4854, 0.9203, 0.4885, 0.9059, 0.5589, 0.9203, 0.5605, 0.9203, 0.6401, 0.9059, 0.7214, 0.9059, 0.6401, 0.9203, 0.6401, 0.9059, 0.7214, 0.9203, 0.7198, 0.9203, 0.7918, 0.2023, 0.617, 0.03562, 0.617, 0.03562, 0.5438, 0.2023, 0.5438, 0.2023, 0.4854, 0.2167, 0.4896, 0.2023, 0.5438, 0.2167, 0.5469, 0.2167, 0.6186, 0.2023, 0.6984, 0.2023, 0.617, 0.2167, 0.6186, 0.2023, 0.6984, 0.2167, 0.6984, 0.2167, 0.778, 0.6719, 0.8277, 0.6859, 0.8253, 0.6846, 0.8037, 0.2023, 0.8529, 0.2167, 0.8494, 0.2163, 0.9004, 0.2023, 0.7797, 0.2167, 0.778, 0.2167, 0.8494, 0.6846, 0.5106, 0.6859, 0.4878, 0.6719, 0.4854, 0.5053, 0.5102, 0.6719, 0.5102, 0.6719, 0.4854, 0.6719, 0.5102, 0.6719, 0.8042, 0.6846, 0.8037, 0.438, 0.8529, 0.438, 0.7797, 0.2713, 0.7797, 0.2713, 0.9047, 0.438, 0.9047, 0.438, 0.8529, 0.6306, 0.434, 0.689, 0.4138, 0.6958, 0.4847, 0.689, 0.4138, 0.7542, 0.4346, 0.6958, 0.4847, 0.7542, 0.4346, 0.7704, 0.4734, 0.6958, 0.4847, 0.07691, 0.1242, 0.1354, 0.104, 0.1005, 0.04663, 0.1354, 0.104, 0.1776, 0.05104, 0.1005, 0.04663, 0.1776, 0.05104, 0.1679, 0.01194, 0.1005, 0.04663, 0.8636, 0.3578, 0.8308, 0.2423, 0.9004, 0.3463, 0.8308, 0.2423, 0.8636, 0.1269, 0.9004, 0.1373, 0.236, 0.07128, 0.1776, 0.05104, 0.1354, 0.104, 0.1354, 0.104, 0.07691, 0.1242, 0.07316, 0.1896, 0.07316, 0.1896, 0.03846, 0.2425, 0.07316, 0.2954, 0.07316, 0.2954, 0.07691, 0.3609, 0.1354, 0.3811, 0.1354, 0.3811, 0.1776, 0.434, 0.236, 0.4138, 0.236, 0.4138, 0.3012, 0.4346, 0.3347, 0.3825, 0.3347, 0.3825, 0.4106, 0.3578, 0.3778, 0.2423, 0.3778, 0.2423, 0.4106, 0.1269, 0.3347, 0.1026, 0.3347, 0.1026, 0.3012, 0.05041, 0.236, 0.07128, 0.236, 0.07128, 0.1354, 0.104, 0.3778, 0.2423, 0.1354, 0.104, 0.07316, 0.1896, 0.3778, 0.2423, 0.07316, 0.1896, 0.07316, 0.2954, 0.3778, 0.2423, 0.07316, 0.2954, 0.1354, 0.3811, 0.3778, 0.2423, 0.1354, 0.3811, 0.236, 0.4138, 0.3778, 0.2423, 0.236, 0.4138, 0.3347, 0.3825, 0.3778, 0.2423, 0.03562, 0.6984, 0.03562, 0.617, 0.2023, 0.617, 0.5053, 0.4854, 0.4897, 0.4878, 0.491, 0.5106, 0.491, 0.8037, 0.5053, 0.8042, 0.5053, 0.5102, 0.2713, 0.5438, 0.2713, 0.617, 0.438, 0.617, 0.438, 0.8529, 0.438, 0.9047, 0.452, 0.9004, 0.4524, 0.8494, 0.4524, 0.778, 0.438, 0.7797, 0.4526, 0.09685, 0.4319, 0.0809, 0.4106, 0.1269, 0.6981, 0.802, 0.6846, 0.8037, 0.6859, 0.8253, 0.477, 0.5118, 0.491, 0.5106, 0.4897, 0.4878, 0.9056, 0.3871, 0.8849, 0.4039, 0.8636, 0.3578, 0.477, 0.5118, 0.4718, 0.5526, 0.491, 0.5106, 0.4718, 0.5526, 0.4718, 0.7616, 0.491, 0.5106, 0.4718, 0.7616, 0.477, 0.802, 0.491, 0.8037, 0.5053, 0.8042, 0.6719, 0.8042, 0.6719, 0.5102, 0.2713, 0.6984, 0.2553, 0.6984, 0.2553, 0.778, 0.2713, 0.6984, 0.2713, 0.617, 0.2553, 0.6186, 0.2713, 0.7797, 0.2553, 0.778, 0.2553, 0.8494, 0.2713, 0.8529, 0.2553, 0.8494, 0.2557, 0.9004, 0.5053, 0.8042, 0.5053, 0.8277, 0.6719, 0.8277, 0.2023, 0.9047, 0.03562, 0.9047, 0.03562, 0.8529, 0.03562, 0.7797, 0.2023, 0.7797, 0.2023, 0.8529, 0.03562, 0.8529, 0.03562, 0.9047, 0.01999, 0.9004, 0.01956, 0.8494, 0.01956, 0.778, 0.03562, 0.7797, 0.0003829, 0.8391, 0.0003829, 0.7729, 0.01956, 0.778, 0.01956, 0.8494, 0.01999, 0.9004, 0.00211, 0.8874, 0.3012, 0.05041, 0.3347, 0.1026, 0.3836, 0.0455, 0.3347, 0.1026, 0.4106, 0.1269, 0.3836, 0.0455, 0.4106, 0.1269, 0.4319, 0.0809, 0.3836, 0.0455])
_uv.active_render = True
_uv = me_cylinder_004.uv_layers.new(name='UVMap.001')
_uv.uv.foreach_set('vector', [0.9678, 0.5032, 0.9921, 0.6646, 0.9678, 0.6646, 0.2485, 0.9469, 0.0871, 0.9693, 0.2485, 0.9693, 0.2485, 0.9215, 0.0864, 0.9507, 0.2485, 0.9469, 0.5808, 0.8646, 0.7422, 0.8448, 0.5808, 0.8448, 0.5808, 0.8904, 0.7422, 0.8646, 0.5808, 0.8646, 0.5808, 0.9102, 0.7422, 0.8904, 0.5808, 0.8904, 0.2485, 0.9469, 0.4099, 0.9724, 0.2485, 0.9724, 0.2485, 0.9469, 0.4099, 0.9245, 0.4099, 0.9469, 0.9678, 0.5032, 0.9435, 0.6646, 0.9435, 0.5032, 0.5253, 0.879, 0.5456, 0.8918, 0.5507, 0.8835, 0.7453, 0.8616, 0.948, 0.8378, 0.9469, 0.8575, 0.5029, 0.8919, 0.5266, 0.8885, 0.5253, 0.879, 0.51, 0.9343, 0.4941, 0.9162, 0.5029, 0.9405, 0.5267, 0.944, 0.5029, 0.9405, 0.5253, 0.9534, 0.5457, 0.9407, 0.5253, 0.9534, 0.5508, 0.949, 0.5581, 0.9259, 0.5508, 0.949, 0.5674, 0.9292, 0.5673, 0.9034, 0.5581, 0.9259, 0.5674, 0.9292, 0.5507, 0.8835, 0.558, 0.9066, 0.5673, 0.9034, 0.4941, 0.9162, 0.5099, 0.8981, 0.5029, 0.8919, 0.9564, 0.008104, 0.9731, 0.1743, 0.9564, 0.1743, 0.9564, 0.175, 0.9383, 0.3413, 0.9557, 0.3414, 0.7471, 0.8411, 0.9489, 0.8226, 0.948, 0.8378, 0.9731, 0.008104, 0.9921, 0.1743, 0.9731, 0.1743, 0.9921, 0.175, 0.9731, 0.3411, 0.9921, 0.3411, 0.7443, 0.8767, 0.9469, 0.8575, 0.946, 0.8724, 0.9383, 0.175, 0.9208, 0.3413, 0.9383, 0.3413, 0.9731, 0.175, 0.9564, 0.3411, 0.9731, 0.3411, 0.9678, 0.3411, 0.9921, 0.5025, 0.9678, 0.5025, 0.7422, 0.9947, 0.9036, 0.9724, 0.9036, 0.9947, 0.7422, 0.9724, 0.9036, 0.9469, 0.9036, 0.9724, 0.9036, 0.9469, 0.7422, 0.9271, 0.7422, 0.9469, 0.9036, 0.9271, 0.7422, 0.9013, 0.7422, 0.9271, 0.9036, 0.9013, 0.7422, 0.8815, 0.7422, 0.9013, 0.0871, 0.9947, 0.2485, 0.9693, 0.0871, 0.9693, 0.4099, 0.9947, 0.2485, 0.9724, 0.2485, 0.9947, 0.9435, 0.3411, 0.9678, 0.5025, 0.9435, 0.5025, 0.9326, 0.9814, 0.9564, 0.9847, 0.9397, 0.9751, 0.576, 0.925, 0.7422, 0.9443, 0.576, 0.9443, 0.9238, 0.9571, 0.9397, 0.9751, 0.9332, 0.9569, 0.9326, 0.9329, 0.9564, 0.9292, 0.955, 0.9199, 0.955, 0.9199, 0.9754, 0.9325, 0.9804, 0.9244, 0.9804, 0.9244, 0.9878, 0.9473, 0.997, 0.9442, 0.997, 0.9442, 0.9878, 0.9666, 0.997, 0.9701, 0.9804, 0.9898, 0.9878, 0.9666, 0.9754, 0.9814, 0.955, 0.9943, 0.9754, 0.9814, 0.9564, 0.9847, 0.9326, 0.9329, 0.9332, 0.9569, 0.9397, 0.9388, 0.4099, 0.9757, 0.576, 0.959, 0.4099, 0.959, 0.9383, 0.1742, 0.9201, 0.01318, 0.9201, 0.1743, 0.576, 0.9102, 0.7422, 0.925, 0.576, 0.925, 0.4099, 0.9947, 0.576, 0.9757, 0.4099, 0.9757, 0.576, 0.9757, 0.7422, 0.9947, 0.576, 0.9947, 0.576, 0.9443, 0.7422, 0.959, 0.576, 0.959, 0.9564, 0.1743, 0.9382, 0.01312, 0.9383, 0.1742, 0.576, 0.959, 0.7422, 0.9757, 0.576, 0.9757, 0.9678, 0.5032, 0.9921, 0.5032, 0.9921, 0.6646, 0.2485, 0.9469, 0.0864, 0.9507, 0.0871, 0.9693, 0.2485, 0.9215, 0.0871, 0.9215, 0.0864, 0.9507, 0.5808, 0.8646, 0.7422, 0.8646, 0.7422, 0.8448, 0.5808, 0.8904, 0.7422, 0.8904, 0.7422, 0.8646, 0.5808, 0.9102, 0.7422, 0.9102, 0.7422, 0.8904, 0.2485, 0.9469, 0.4099, 0.9469, 0.4099, 0.9724, 0.2485, 0.9469, 0.2485, 0.9245, 0.4099, 0.9245, 0.9678, 0.5032, 0.9678, 0.6646, 0.9435, 0.6646, 0.5253, 0.879, 0.5266, 0.8885, 0.5456, 0.8918, 0.7453, 0.8616, 0.7471, 0.8411, 0.948, 0.8378, 0.5029, 0.8919, 0.5099, 0.8981, 0.5266, 0.8885, 0.51, 0.9343, 0.5034, 0.9162, 0.4941, 0.9162, 0.5267, 0.944, 0.51, 0.9343, 0.5029, 0.9405, 0.5457, 0.9407, 0.5267, 0.944, 0.5253, 0.9534, 0.5581, 0.9259, 0.5457, 0.9407, 0.5508, 0.949, 0.5673, 0.9034, 0.558, 0.9066, 0.5581, 0.9259, 0.5507, 0.8835, 0.5456, 0.8918, 0.558, 0.9066, 0.4941, 0.9162, 0.5034, 0.9162, 0.5099, 0.8981, 0.9564, 0.008104, 0.9731, 0.008104, 0.9731, 0.1743, 0.9564, 0.175, 0.9383, 0.175, 0.9383, 0.3413, 0.7471, 0.8411, 0.749, 0.8248, 0.9489, 0.8226, 0.9731, 0.008104, 0.9921, 0.008104, 0.9921, 0.1743, 0.9921, 0.175, 0.9731, 0.175, 0.9731, 0.3411, 0.7443, 0.8767, 0.7453, 0.8616, 0.9469, 0.8575, 0.9383, 0.175, 0.9202, 0.175, 0.9208, 0.3413, 0.9731, 0.175, 0.9564, 0.175, 0.9564, 0.3411, 0.9678, 0.3411, 0.9921, 0.3411, 0.9921, 0.5025, 0.7422, 0.9947, 0.7422, 0.9724, 0.9036, 0.9724, 0.7422, 0.9724, 0.7422, 0.9469, 0.9036, 0.9469, 0.9036, 0.9469, 0.9036, 0.9271, 0.7422, 0.9271, 0.9036, 0.9271, 0.9036, 0.9013, 0.7422, 0.9013, 0.9036, 0.9013, 0.9036, 0.8815, 0.7422, 0.8815, 0.0871, 0.9947, 0.2485, 0.9947, 0.2485, 0.9693, 0.4099, 0.9947, 0.4099, 0.9724, 0.2485, 0.9724, 0.9435, 0.3411, 0.9678, 0.3411, 0.9678, 0.5025, 0.9326, 0.9814, 0.955, 0.9943, 0.9564, 0.9847, 0.576, 0.925, 0.7422, 0.925, 0.7422, 0.9443, 0.9238, 0.9571, 0.9326, 0.9814, 0.9397, 0.9751, 0.9326, 0.9329, 0.9397, 0.9388, 0.9564, 0.9292, 0.955, 0.9199, 0.9564, 0.9292, 0.9754, 0.9325, 0.9804, 0.9244, 0.9754, 0.9325, 0.9878, 0.9473, 0.997, 0.9442, 0.9878, 0.9473, 0.9878, 0.9666, 0.9804, 0.9898, 0.997, 0.9701, 0.9878, 0.9666, 0.955, 0.9943, 0.9804, 0.9898, 0.9754, 0.9814, 0.9326, 0.9329, 0.9238, 0.9571, 0.9332, 0.9569, 0.4099, 0.9757, 0.576, 0.9757, 0.576, 0.959, 0.9383, 0.1742, 0.9382, 0.01312, 0.9201, 0.01318, 0.576, 0.9102, 0.7422, 0.9102, 0.7422, 0.925, 0.4099, 0.9947, 0.576, 0.9947, 0.576, 0.9757, 0.576, 0.9757, 0.7422, 0.9757, 0.7422, 0.9947, 0.576, 0.9443, 0.7422, 0.9443, 0.7422, 0.959, 0.9564, 0.1743, 0.9564, 0.01318, 0.9382, 0.01312, 0.576, 0.959, 0.7422, 0.959, 0.7422, 0.9757, 0.2744, 0.5459, 0.2587, 0.4929, 0.2587, 0.5489, 0.2744, 0.5459, 0.2587, 0.619, 0.2744, 0.6175, 0.7319, 0.4888, 0.8948, 0.5606, 0.7319, 0.5606, 0.7319, 0.5606, 0.7162, 0.64, 0.7162, 0.5622, 0.7319, 0.5606, 0.7162, 0.4918, 0.7319, 0.4888, 0.7319, 0.7195, 0.7162, 0.7883, 0.7162, 0.7179, 0.7319, 0.7195, 0.7162, 0.64, 0.7319, 0.64, 0.04398, 0.5459, 0.02827, 0.619, 0.02827, 0.5489, 0.04398, 0.5459, 0.02827, 0.4929, 0.04398, 0.4888, 0.04398, 0.697, 0.2069, 0.7765, 0.04398, 0.7765, 0.04398, 0.697, 0.02827, 0.7748, 0.02827, 0.697, 0.04398, 0.697, 0.02827, 0.619, 0.04398, 0.6175, 0.8742, 0.4091, 0.8371, 0.4554, 0.827, 0.4439, 0.2399, 0.8346, 0.2587, 0.7748, 0.2399, 0.7698, 0.4891, 0.7999, 0.5031, 0.8234, 0.5031, 0.8004, 0.2587, 0.697, 0.2399, 0.6237, 0.2399, 0.697, 0.6894, 0.01463, 0.7622, 0.02566, 0.7464, 0.06354, 0.2399, 0.7698, 0.2587, 0.697, 0.2399, 0.697, 0.5413, 0.4551, 0.4976, 0.3907, 0.5502, 0.4428, 0.1074, 0.4428, 0.1733, 0.4768, 0.1828, 0.4385, 0.2399, 0.6237, 0.2587, 0.5489, 0.2399, 0.5578, 0.7162, 0.5622, 0.6974, 0.64, 0.6974, 0.5669, 0.4643, 0.1782, 0.4976, 0.112, 0.5272, 0.1357, 0.6974, 0.5007, 0.7162, 0.5622, 0.6974, 0.5669, 0.7162, 0.7179, 0.6974, 0.7794, 0.6974, 0.7132, 0.6974, 0.64, 0.7162, 0.7179, 0.6974, 0.7132, 0.02827, 0.5489, 0.009526, 0.6237, 0.009526, 0.5578, 0.5502, 0.4428, 0.4976, 0.3907, 0.5272, 0.367, 0.4976, 0.112, 0.5413, 0.04754, 0.5502, 0.05984, 0.02827, 0.697, 0.009526, 0.7698, 0.009526, 0.697, 0.2465, 0.4881, 0.3194, 0.477, 0.3036, 0.4391, 0.009526, 0.6237, 0.02827, 0.697, 0.009526, 0.697, 0.827, 0.05874, 0.8742, 0.09334, 0.8534, 0.1383, 0.4466, 0.1484, 0.4106, 0.1383, 0.3785, 0.2511, 0.827, 0.4439, 0.7622, 0.477, 0.7464, 0.4391, 0.4696, 0.8346, 0.4514, 0.7748, 0.4514, 0.8447, 0.3942, 0.4554, 0.4314, 0.4091, 0.3842, 0.4439, 0.4514, 0.697, 0.4696, 0.7698, 0.4696, 0.697, 0.2465, 0.01463, 0.1733, 0.02593, 0.1828, 0.06415, 0.4696, 0.6237, 0.4514, 0.697, 0.4696, 0.697, 0.4514, 0.5489, 0.4696, 0.6237, 0.4696, 0.5578, 0.02141, 0.3245, 0.05479, 0.3907, 0.08434, 0.367, 0.05479, 0.3907, 0.09847, 0.4551, 0.1074, 0.4428, 0.9089, 0.5622, 0.9271, 0.5007, 0.9271, 0.5669, 0.02141, 0.1782, 0.009526, 0.2513, 0.04675, 0.2513, 0.9271, 0.64, 0.9089, 0.5622, 0.9271, 0.5669, 0.9089, 0.7179, 0.9271, 0.64, 0.9271, 0.7132, 0.4643, 0.3245, 0.4524, 0.2513, 0.4896, 0.2513, 0.9271, 0.7794, 0.9089, 0.7179, 0.9271, 0.7132, 0.09847, 0.04754, 0.05479, 0.112, 0.1074, 0.05984, 0.5502, 0.05984, 0.6161, 0.02593, 0.6256, 0.06415, 0.2392, 0.6237, 0.221, 0.5489, 0.2392, 0.5578, 0.221, 0.697, 0.2392, 0.6237, 0.2392, 0.697, 0.2392, 0.7698, 0.221, 0.697, 0.2392, 0.697, 0.4754, 0.7983, 0.4878, 0.8211, 0.4891, 0.7999, 0.5843, 0.1159, 0.6827, 0.08394, 0.8213, 0.2511, 0.8945, 0.1089, 0.8534, 0.1383, 0.8742, 0.09334, 0.6916, 0.5146, 0.6797, 0.4911, 0.6784, 0.5134, 0.6967, 0.5545, 0.6916, 0.5146, 0.6784, 0.5134, 0.4516, 0.3927, 0.4106, 0.364, 0.4314, 0.4091, 0.4314, 0.09334, 0.3942, 0.04727, 0.3842, 0.05874, 0.2392, 0.8346, 0.221, 0.7748, 0.2392, 0.7698, 0.3842, 0.4439, 0.4314, 0.4091, 0.4106, 0.364, 0.04398, 0.5459, 0.2069, 0.4888, 0.2069, 0.5459, 0.7319, 0.7195, 0.8948, 0.7913, 0.7319, 0.7913, 0.7319, 0.7195, 0.8948, 0.64, 0.8948, 0.7195, 0.7319, 0.5606, 0.8948, 0.64, 0.7319, 0.64, 0.2744, 0.5459, 0.4373, 0.4888, 0.2744, 0.4888, 0.2744, 0.697, 0.4373, 0.7765, 0.4373, 0.697, 0.4373, 0.697, 0.4514, 0.7748, 0.4514, 0.697, 0.4373, 0.697, 0.4514, 0.619, 0.4373, 0.6175, 0.2744, 0.697, 0.4373, 0.6175, 0.2744, 0.6175, 0.4373, 0.5459, 0.4514, 0.619, 0.4514, 0.5489, 0.4373, 0.5459, 0.4514, 0.4929, 0.4373, 0.4888, 0.8948, 0.5606, 0.9089, 0.4918, 0.9089, 0.5622, 0.8948, 0.5606, 0.9089, 0.64, 0.8948, 0.64, 0.8948, 0.7195, 0.9089, 0.64, 0.9089, 0.7179, 0.8948, 0.7195, 0.9089, 0.7883, 0.8948, 0.7913, 0.2069, 0.6175, 0.04398, 0.5459, 0.2069, 0.5459, 0.2069, 0.5459, 0.221, 0.4929, 0.221, 0.5489, 0.2069, 0.5459, 0.221, 0.619, 0.2069, 0.6175, 0.2069, 0.697, 0.221, 0.619, 0.221, 0.697, 0.2069, 0.697, 0.221, 0.7748, 0.2069, 0.7765, 0.666, 0.8234, 0.6784, 0.7999, 0.666, 0.8004, 0.2069, 0.848, 0.2206, 0.8945, 0.2069, 0.8987, 0.2069, 0.7765, 0.221, 0.8447, 0.2069, 0.848, 0.6784, 0.5134, 0.666, 0.4888, 0.666, 0.513, 0.5031, 0.513, 0.666, 0.4888, 0.5031, 0.4888, 0.666, 0.513, 0.6784, 0.7999, 0.6784, 0.5134, 0.4373, 0.848, 0.2744, 0.7765, 0.2744, 0.848, 0.2744, 0.8987, 0.4373, 0.848, 0.2744, 0.848, 0.6894, 0.4881, 0.6161, 0.4768, 0.6256, 0.4385, 0.1074, 0.05984, 0.05479, 0.112, 0.08434, 0.1357, 0.8894, 0.3528, 0.8213, 0.2511, 0.8894, 0.1484, 0.3785, 0.2511, 0.3364, 0.1145, 0.2399, 0.08394, 0.04398, 0.697, 0.2069, 0.6175, 0.2069, 0.697, 0.5031, 0.4888, 0.4891, 0.5134, 0.5031, 0.513, 0.4891, 0.7999, 0.5031, 0.513, 0.4891, 0.5134, 0.2744, 0.5459, 0.4373, 0.6175, 0.4373, 0.5459, 0.4373, 0.848, 0.451, 0.8945, 0.4514, 0.8447, 0.4514, 0.8447, 0.4373, 0.7765, 0.4373, 0.848, 0.4516, 0.1089, 0.4106, 0.1383, 0.4466, 0.1484, 0.4516, 0.1089, 0.444, 0.08621, 0.4314, 0.09334, 0.8945, 0.3927, 0.8869, 0.4161, 0.8742, 0.4091, 0.8945, 0.3927, 0.8534, 0.364, 0.8894, 0.3528, 0.4891, 0.7999, 0.4891, 0.5134, 0.4704, 0.7588, 0.5031, 0.8004, 0.666, 0.513, 0.5031, 0.513, 0.2744, 0.697, 0.2587, 0.7748, 0.2744, 0.7765, 0.2744, 0.697, 0.2587, 0.619, 0.2587, 0.697, 0.2744, 0.7765, 0.2587, 0.8447, 0.2744, 0.848, 0.2744, 0.848, 0.2591, 0.8945, 0.2744, 0.8987, 0.5031, 0.8004, 0.666, 0.8234, 0.666, 0.8004, 0.2069, 0.8987, 0.04398, 0.848, 0.2069, 0.848, 0.04398, 0.7765, 0.2069, 0.848, 0.04398, 0.848, 0.04398, 0.848, 0.02869, 0.8945, 0.02827, 0.8447, 0.02827, 0.8447, 0.04398, 0.7765, 0.04398, 0.848, 0.009526, 0.8346, 0.02827, 0.7748, 0.02827, 0.8447, 0.8371, 0.04727, 0.8742, 0.09334, 0.827, 0.05874, 0.3842, 0.05874, 0.3194, 0.02566, 0.3036, 0.06354, 0.2744, 0.5459, 0.2744, 0.4888, 0.2587, 0.4929, 0.2744, 0.5459, 0.2587, 0.5489, 0.2587, 0.619, 0.7319, 0.4888, 0.8948, 0.4888, 0.8948, 0.5606, 0.7319, 0.5606, 0.7319, 0.64, 0.7162, 0.64, 0.7319, 0.5606, 0.7162, 0.5622, 0.7162, 0.4918, 0.7319, 0.7195, 0.7319, 0.7913, 0.7162, 0.7883, 0.7319, 0.7195, 0.7162, 0.7179, 0.7162, 0.64, 0.04398, 0.5459, 0.04398, 0.6175, 0.02827, 0.619, 0.04398, 0.5459, 0.02827, 0.5489, 0.02827, 0.4929, 0.04398, 0.697, 0.2069, 0.697, 0.2069, 0.7765, 0.04398, 0.697, 0.04398, 0.7765, 0.02827, 0.7748, 0.04398, 0.697, 0.02827, 0.697, 0.02827, 0.619, 0.2416, 0.8818, 0.2591, 0.8945, 0.2587, 0.8447, 0.2399, 0.8346, 0.2587, 0.8447, 0.2587, 0.7748, 0.4891, 0.7999, 0.4878, 0.8211, 0.5031, 0.8234, 0.2587, 0.697, 0.2587, 0.619, 0.2399, 0.6237, 0.7464, 0.06354, 0.6827, 0.08394, 0.6894, 0.01463, 0.6827, 0.08394, 0.6256, 0.06415, 0.6894, 0.01463, 0.6256, 0.06415, 0.6161, 0.02593, 0.6894, 0.01463, 0.2399, 0.7698, 0.2587, 0.7748, 0.2587, 0.697, 0.5413, 0.4551, 0.4853, 0.3996, 0.4976, 0.3907, 0.1828, 0.4385, 0.1415, 0.3868, 0.1074, 0.4428, 0.1415, 0.3868, 0.08434, 0.367, 0.1074, 0.4428, 0.08434, 0.367, 0.05479, 0.3907, 0.1074, 0.4428, 0.2399, 0.6237, 0.2587, 0.619, 0.2587, 0.5489, 0.7162, 0.5622, 0.7162, 0.64, 0.6974, 0.64, 0.5272, 0.1357, 0.5235, 0.1996, 0.4643, 0.1782, 0.5235, 0.1996, 0.4896, 0.2513, 0.4643, 0.1782, 0.4896, 0.2513, 0.4524, 0.2513, 0.4643, 0.1782, 0.6974, 0.5007, 0.7162, 0.4918, 0.7162, 0.5622, 0.7162, 0.7179, 0.7162, 0.7883, 0.6974, 0.7794, 0.6974, 0.64, 0.7162, 0.64, 0.7162, 0.7179, 0.02827, 0.5489, 0.02827, 0.619, 0.009526, 0.6237, 0.5272, 0.367, 0.5843, 0.3868, 0.5502, 0.4428, 0.5843, 0.3868, 0.6256, 0.4385, 0.5502, 0.4428, 0.6256, 0.4385, 0.6161, 0.4768, 0.5502, 0.4428, 0.4976, 0.112, 0.4853, 0.1031, 0.5413, 0.04754, 0.02827, 0.697, 0.02827, 0.7748, 0.009526, 0.7698, 0.3036, 0.4391, 0.2399, 0.4187, 0.2465, 0.4881, 0.2399, 0.4187, 0.1828, 0.4385, 0.2465, 0.4881, 0.1828, 0.4385, 0.1733, 0.4768, 0.2465, 0.4881, 0.009526, 0.6237, 0.02827, 0.619, 0.02827, 0.697, 0.8534, 0.1383, 0.7792, 0.1145, 0.827, 0.05874, 0.7792, 0.1145, 0.7464, 0.06354, 0.827, 0.05874, 0.7464, 0.06354, 0.7622, 0.02566, 0.827, 0.05874, 0.4106, 0.364, 0.4466, 0.3528, 0.3785, 0.2511, 0.4466, 0.3528, 0.4466, 0.1484, 0.3785, 0.2511, 0.7464, 0.4391, 0.7792, 0.3881, 0.827, 0.4439, 0.7792, 0.3881, 0.8534, 0.364, 0.827, 0.4439, 0.8534, 0.364, 0.8742, 0.4091, 0.827, 0.4439, 0.4696, 0.8346, 0.4696, 0.7698, 0.4514, 0.7748, 0.3942, 0.4554, 0.444, 0.4161, 0.4314, 0.4091, 0.4514, 0.697, 0.4514, 0.7748, 0.4696, 0.7698, 0.1828, 0.06415, 0.2399, 0.08394, 0.2465, 0.01463, 0.2399, 0.08394, 0.3036, 0.06354, 0.2465, 0.01463, 0.3036, 0.06354, 0.3194, 0.02566, 0.2465, 0.01463, 0.4696, 0.6237, 0.4514, 0.619, 0.4514, 0.697, 0.4514, 0.5489, 0.4514, 0.619, 0.4696, 0.6237, 0.08434, 0.367, 0.08067, 0.3031, 0.02141, 0.3245, 0.08067, 0.3031, 0.04675, 0.2513, 0.02141, 0.3245, 0.04675, 0.2513, 0.009526, 0.2513, 0.02141, 0.3245, 0.05479, 0.3907, 0.04248, 0.3996, 0.09847, 0.4551, 0.9089, 0.5622, 0.9089, 0.4918, 0.9271, 0.5007, 0.04675, 0.2513, 0.08067, 0.1996, 0.02141, 0.1782, 0.08067, 0.1996, 0.08434, 0.1357, 0.02141, 0.1782, 0.08434, 0.1357, 0.05479, 0.112, 0.02141, 0.1782, 0.9271, 0.64, 0.9089, 0.64, 0.9089, 0.5622, 0.9089, 0.7179, 0.9089, 0.64, 0.9271, 0.64, 0.4896, 0.2513, 0.5235, 0.3031, 0.4643, 0.3245, 0.5235, 0.3031, 0.5272, 0.367, 0.4643, 0.3245, 0.5272, 0.367, 0.4976, 0.3907, 0.4643, 0.3245, 0.9271, 0.7794, 0.9089, 0.7883, 0.9089, 0.7179, 0.09847, 0.04754, 0.04248, 0.1031, 0.05479, 0.112, 0.6256, 0.06415, 0.5843, 0.1159, 0.5502, 0.05984, 0.5843, 0.1159, 0.5272, 0.1357, 0.5502, 0.05984, 0.5272, 0.1357, 0.4976, 0.112, 0.5502, 0.05984, 0.2392, 0.6237, 0.221, 0.619, 0.221, 0.5489, 0.221, 0.697, 0.221, 0.619, 0.2392, 0.6237, 0.2392, 0.7698, 0.221, 0.7748, 0.221, 0.697, 0.8945, 0.1089, 0.8742, 0.09334, 0.8869, 0.08621, 0.6827, 0.08394, 0.7464, 0.06354, 0.7792, 0.1145, 0.7792, 0.1145, 0.8534, 0.1383, 0.8213, 0.2511, 0.8213, 0.2511, 0.8534, 0.364, 0.7792, 0.3881, 0.7792, 0.3881, 0.7464, 0.4391, 0.6827, 0.4187, 0.6827, 0.4187, 0.6256, 0.4385, 0.5843, 0.3868, 0.5843, 0.3868, 0.5272, 0.367, 0.5235, 0.3031, 0.5235, 0.3031, 0.4896, 0.2513, 0.5235, 0.1996, 0.5235, 0.1996, 0.5272, 0.1357, 0.5843, 0.1159, 0.5843, 0.1159, 0.6256, 0.06415, 0.6827, 0.08394, 0.6827, 0.08394, 0.7792, 0.1145, 0.8213, 0.2511, 0.8213, 0.2511, 0.7792, 0.3881, 0.6827, 0.4187, 0.6827, 0.4187, 0.5843, 0.3868, 0.8213, 0.2511, 0.5843, 0.3868, 0.5235, 0.3031, 0.8213, 0.2511, 0.5235, 0.3031, 0.5235, 0.1996, 0.8213, 0.2511, 0.5235, 0.1996, 0.5843, 0.1159, 0.8213, 0.2511, 0.8945, 0.1089, 0.8894, 0.1484, 0.8534, 0.1383, 0.4516, 0.3927, 0.4314, 0.4091, 0.444, 0.4161, 0.6784, 0.5134, 0.6784, 0.7999, 0.6967, 0.5545, 0.6784, 0.7999, 0.6916, 0.7983, 0.6967, 0.7588, 0.6967, 0.5545, 0.6784, 0.7999, 0.6967, 0.7588, 0.4516, 0.3927, 0.4466, 0.3528, 0.4106, 0.364, 0.4314, 0.09334, 0.444, 0.08621, 0.3942, 0.04727, 0.2392, 0.8346, 0.221, 0.8447, 0.221, 0.7748, 0.4106, 0.364, 0.3364, 0.3881, 0.3842, 0.4439, 0.3364, 0.3881, 0.3036, 0.4391, 0.3842, 0.4439, 0.3036, 0.4391, 0.3194, 0.477, 0.3842, 0.4439, 0.04398, 0.5459, 0.04398, 0.4888, 0.2069, 0.4888, 0.7319, 0.7195, 0.8948, 0.7195, 0.8948, 0.7913, 0.7319, 0.7195, 0.7319, 0.64, 0.8948, 0.64, 0.7319, 0.5606, 0.8948, 0.5606, 0.8948, 0.64, 0.2744, 0.5459, 0.4373, 0.5459, 0.4373, 0.4888, 0.2744, 0.697, 0.2744, 0.7765, 0.4373, 0.7765, 0.4373, 0.697, 0.4373, 0.7765, 0.4514, 0.7748, 0.4373, 0.697, 0.4514, 0.697, 0.4514, 0.619, 0.2744, 0.697, 0.4373, 0.697, 0.4373, 0.6175, 0.4373, 0.5459, 0.4373, 0.6175, 0.4514, 0.619, 0.4373, 0.5459, 0.4514, 0.5489, 0.4514, 0.4929, 0.8948, 0.5606, 0.8948, 0.4888, 0.9089, 0.4918, 0.8948, 0.5606, 0.9089, 0.5622, 0.9089, 0.64, 0.8948, 0.7195, 0.8948, 0.64, 0.9089, 0.64, 0.8948, 0.7195, 0.9089, 0.7179, 0.9089, 0.7883, 0.2069, 0.6175, 0.04398, 0.6175, 0.04398, 0.5459, 0.2069, 0.5459, 0.2069, 0.4888, 0.221, 0.4929, 0.2069, 0.5459, 0.221, 0.5489, 0.221, 0.619, 0.2069, 0.697, 0.2069, 0.6175, 0.221, 0.619, 0.2069, 0.697, 0.221, 0.697, 0.221, 0.7748, 0.666, 0.8234, 0.6797, 0.8211, 0.6784, 0.7999, 0.2069, 0.848, 0.221, 0.8447, 0.2206, 0.8945, 0.2069, 0.7765, 0.221, 0.7748, 0.221, 0.8447, 0.6784, 0.5134, 0.6797, 0.4911, 0.666, 0.4888, 0.5031, 0.513, 0.666, 0.513, 0.666, 0.4888, 0.666, 0.513, 0.666, 0.8004, 0.6784, 0.7999, 0.4373, 0.848, 0.4373, 0.7765, 0.2744, 0.7765, 0.2744, 0.8987, 0.4373, 0.8987, 0.4373, 0.848, 0.6256, 0.4385, 0.6827, 0.4187, 0.6894, 0.4881, 0.6827, 0.4187, 0.7464, 0.4391, 0.6894, 0.4881, 0.7464, 0.4391, 0.7622, 0.477, 0.6894, 0.4881, 0.08434, 0.1357, 0.1415, 0.1159, 0.1074, 0.05984, 0.1415, 0.1159, 0.1828, 0.06415, 0.1074, 0.05984, 0.1828, 0.06415, 0.1733, 0.02593, 0.1074, 0.05984, 0.8534, 0.364, 0.8213, 0.2511, 0.8894, 0.3528, 0.8213, 0.2511, 0.8534, 0.1383, 0.8894, 0.1484, 0.2399, 0.08394, 0.1828, 0.06415, 0.1415, 0.1159, 0.1415, 0.1159, 0.08434, 0.1357, 0.08067, 0.1996, 0.08067, 0.1996, 0.04675, 0.2513, 0.08067, 0.3031, 0.08067, 0.3031, 0.08434, 0.367, 0.1415, 0.3868, 0.1415, 0.3868, 0.1828, 0.4385, 0.2399, 0.4187, 0.2399, 0.4187, 0.3036, 0.4391, 0.3364, 0.3881, 0.3364, 0.3881, 0.4106, 0.364, 0.3785, 0.2511, 0.3785, 0.2511, 0.4106, 0.1383, 0.3364, 0.1145, 0.3364, 0.1145, 0.3036, 0.06354, 0.2399, 0.08394, 0.2399, 0.08394, 0.1415, 0.1159, 0.3785, 0.2511, 0.1415, 0.1159, 0.08067, 0.1996, 0.3785, 0.2511, 0.08067, 0.1996, 0.08067, 0.3031, 0.3785, 0.2511, 0.08067, 0.3031, 0.1415, 0.3868, 0.3785, 0.2511, 0.1415, 0.3868, 0.2399, 0.4187, 0.3785, 0.2511, 0.2399, 0.4187, 0.3364, 0.3881, 0.3785, 0.2511, 0.04398, 0.697, 0.04398, 0.6175, 0.2069, 0.6175, 0.5031, 0.4888, 0.4878, 0.4911, 0.4891, 0.5134, 0.4891, 0.7999, 0.5031, 0.8004, 0.5031, 0.513, 0.2744, 0.5459, 0.2744, 0.6175, 0.4373, 0.6175, 0.4373, 0.848, 0.4373, 0.8987, 0.451, 0.8945, 0.4514, 0.8447, 0.4514, 0.7748, 0.4373, 0.7765, 0.4516, 0.1089, 0.4314, 0.09334, 0.4106, 0.1383, 0.6916, 0.7983, 0.6784, 0.7999, 0.6797, 0.8211, 0.4754, 0.5146, 0.4891, 0.5134, 0.4878, 0.4911, 0.8945, 0.3927, 0.8742, 0.4091, 0.8534, 0.364, 0.4754, 0.5146, 0.4704, 0.5545, 0.4891, 0.5134, 0.4704, 0.5545, 0.4704, 0.7588, 0.4891, 0.5134, 0.4704, 0.7588, 0.4754, 0.7983, 0.4891, 0.7999, 0.5031, 0.8004, 0.666, 0.8004, 0.666, 0.513, 0.2744, 0.697, 0.2587, 0.697, 0.2587, 0.7748, 0.2744, 0.697, 0.2744, 0.6175, 0.2587, 0.619, 0.2744, 0.7765, 0.2587, 0.7748, 0.2587, 0.8447, 0.2744, 0.848, 0.2587, 0.8447, 0.2591, 0.8945, 0.5031, 0.8004, 0.5031, 0.8234, 0.666, 0.8234, 0.2069, 0.8987, 0.04398, 0.8987, 0.04398, 0.848, 0.04398, 0.7765, 0.2069, 0.7765, 0.2069, 0.848, 0.04398, 0.848, 0.04398, 0.8987, 0.02869, 0.8945, 0.02827, 0.8447, 0.02827, 0.7748, 0.04398, 0.7765, 0.009526, 0.8346, 0.009526, 0.7698, 0.02827, 0.7748, 0.02827, 0.8447, 0.02869, 0.8945, 0.01122, 0.8818, 0.3036, 0.06354, 0.3364, 0.1145, 0.3842, 0.05874, 0.3364, 0.1145, 0.4106, 0.1383, 0.3842, 0.05874, 0.4106, 0.1383, 0.4314, 0.09334, 0.3842, 0.05874])
me_cylinder_004.materials.append(mat_shotgun_001)
me_cylinder_004.use_remesh_preserve_volume = False
me_cylinder_004.use_remesh_preserve_attributes = False
me_cylinder_004.use_mirror_vertex_groups = False
me_cylinder_004.use_paint_bone_selection = False
me_cylinder_004.use_paint_mask = True
me_cylinder_004.update()

# ---- objects
ob_cylinder_000 = bpy.data.objects.new('Cylinder.000', me_cylinder_004)

# ---- transforms, parenting, visibility, modifiers, constraints
ob_cylinder_000.location = (0.0, 0.0, 0.0)
ob_cylinder_000.scale = (-1.0, 1.0, 1.0)
ob_cylinder_000.lineart.crease_threshold = 0.0

# ---- collection membership
col_collection_1.objects.link(ob_cylinder_000)

# ---- scene / render settings (as saved in the file)
scene.frame_start = 1; scene.frame_end = 250; scene.frame_set(6)
scene.render.engine = 'BLENDER_EEVEE_NEXT'
scene.render.resolution_percentage = 50
scene.render.dither_intensity = 0.0
scene.cycles.use_denoising = False
scene.cycles.samples = 128
scene.cycles.sampling_pattern = 'TABULATED_SOBOL'
scene.cycles.use_adaptive_sampling = False
scene.cycles.use_light_tree = False
scene.cycles.blur_glossy = 0.0
scene.cycles.sample_clamp_indirect = 0.0
scene.view_settings.view_transform = 'Standard'
bpy.context.view_layer.update()

# ---- added for rendering (the .blend has no active camera and no usable light): camera, sun
cam_auto = bpy.data.cameras.new('AutoCamera')
cam_auto.lens = 50.0
cam_auto.sensor_width = 36.0
cam_auto.clip_end = 1000.0
ob_auto_camera = bpy.data.objects.new('AutoCamera', cam_auto)
scene.collection.objects.link(ob_auto_camera)
ob_auto_camera.location = (2.98476, -3.32333, 2.38781)
ob_auto_camera.rotation_euler = (1.09748, -7.21219e-08, 0.694738)
scene.camera = ob_auto_camera
light_auto_sun = bpy.data.lights.new('AutoSun', 'SUN')
light_auto_sun.energy = 3.0
light_auto_sun.angle = 0.0523599
ob_auto_sun = bpy.data.objects.new('AutoSun', light_auto_sun)
scene.collection.objects.link(ob_auto_sun)
ob_auto_sun.rotation_euler = (0.872665, 0.174533, 0.523599)
bpy.context.view_layer.update()
